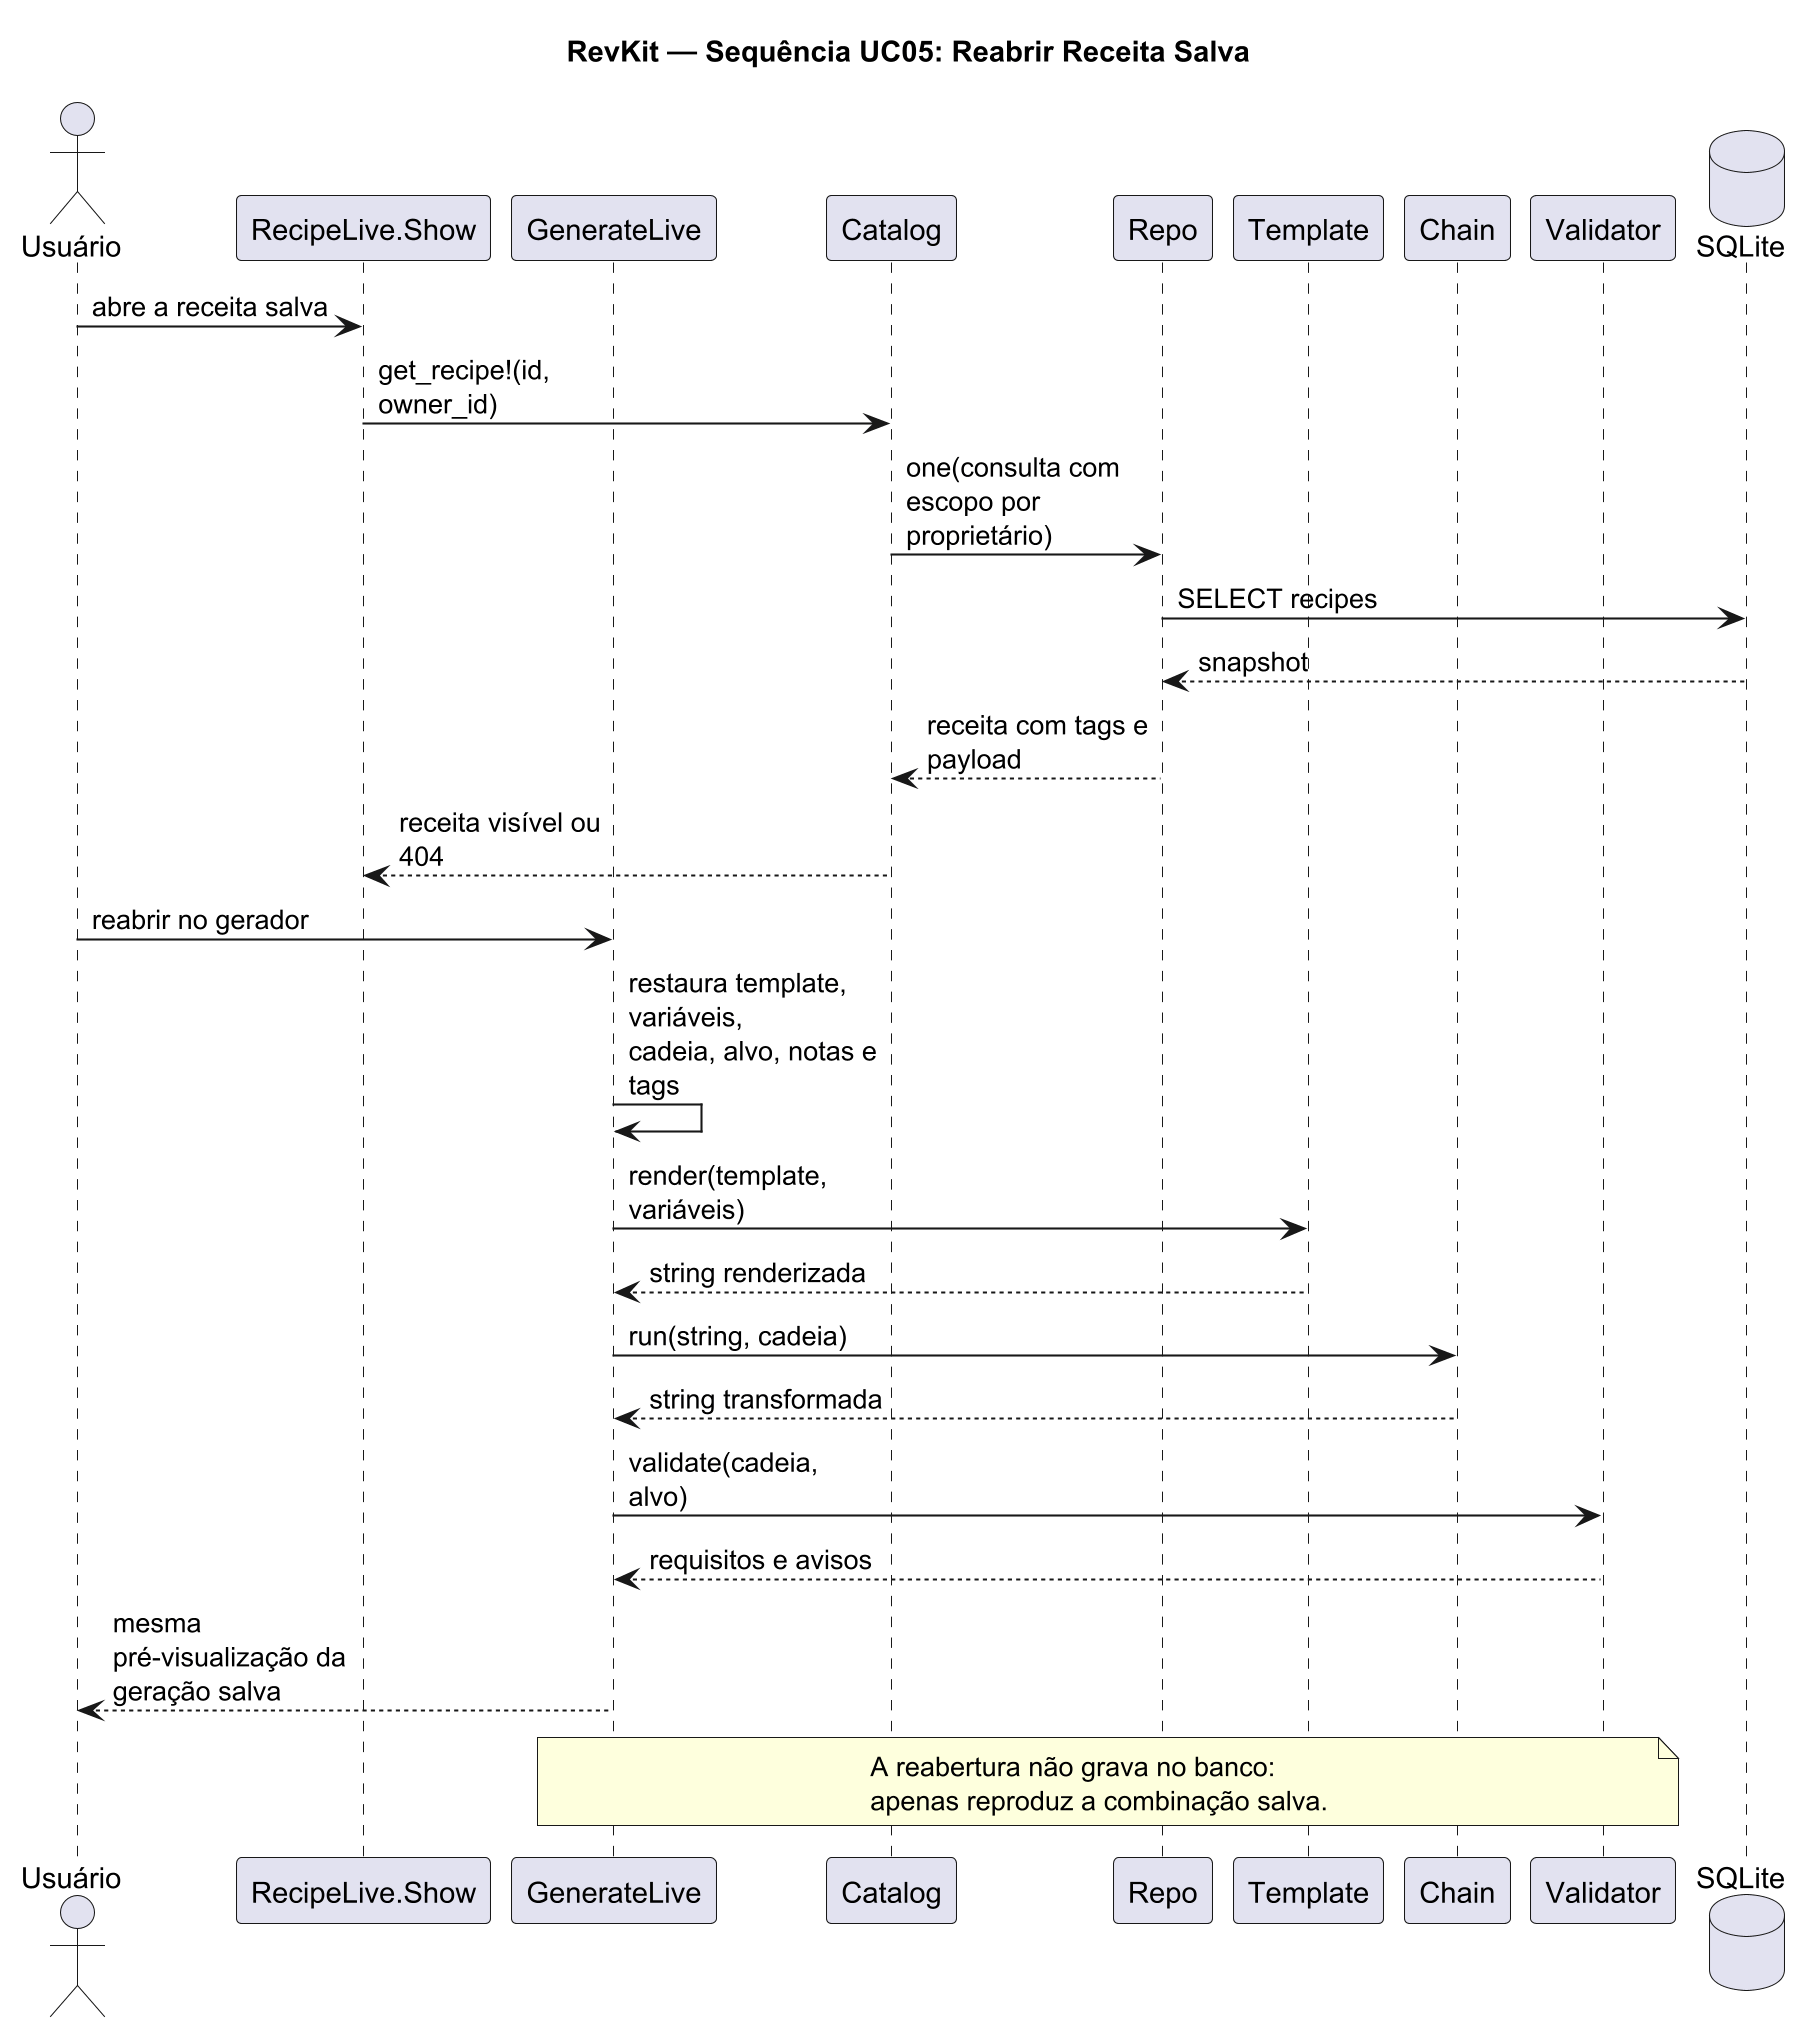

The diagram above was rendered by PlantUML. Its source (embedded in the PNG):
@startuml
skinparamlocked dpi 200
title RevKit — Sequência UC05: Reabrir Receita Salva
skinparam maxMessageSize 120

actor "Usuário" as user
participant "RecipeLive.Show" as show
participant "GenerateLive" as live
participant "Catalog" as catalog
participant "Repo" as repo
participant "Template" as template
participant "Chain" as chain
participant "Validator" as validator
database "SQLite" as db

user -> show : abre a receita salva
show -> catalog : get_recipe!(id, owner_id)
catalog -> repo : one(consulta com escopo por proprietário)
repo -> db : SELECT recipes
db --> repo : snapshot
repo --> catalog : receita com tags e payload
catalog --> show : receita visível ou 404

user -> live : reabrir no gerador
live -> live : restaura template, variáveis,\ncadeia, alvo, notas e tags
live -> template : render(template, variáveis)
template --> live : string renderizada
live -> chain : run(string, cadeia)
chain --> live : string transformada
live -> validator : validate(cadeia, alvo)
validator --> live : requisitos e avisos
live --> user : mesma pré-visualização da geração salva

note over live, validator
  A reabertura não grava no banco:
  apenas reproduz a combinação salva.
end note

@enduml